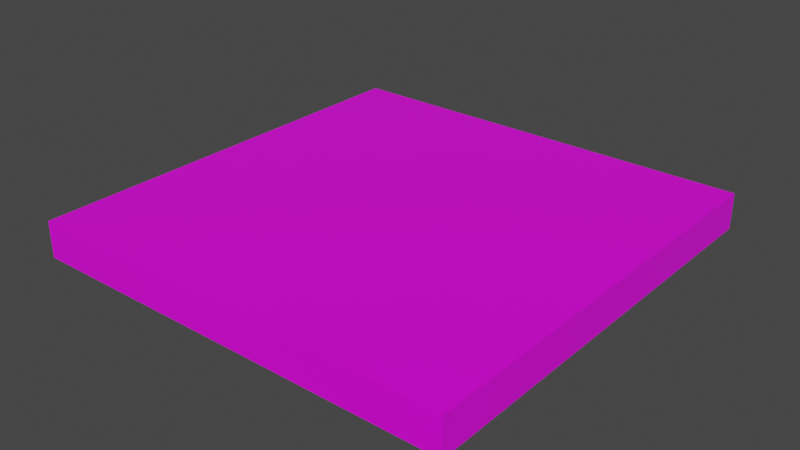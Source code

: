 # Source: Za.blend  (saved by Blender 3.1.7; exported with 4.5.12 LTS)
import bpy
from mathutils import Matrix  # noqa: F401  (used for matrix-valued properties, if any)

bpy.ops.wm.read_factory_settings(use_empty=True)
scene = bpy.context.scene
scene.name = 'Scene'

# ---- collections
col_collection = bpy.data.collections.new('Collection'); scene.collection.children.link(col_collection)

# ---- images (referenced by path relative to the original .blend; pixels are not part of the script)
import os
ASSET_DIR = os.environ.get("B2B_ASSET_DIR", "")  # directory of the original .blend (textures are referenced by path, not embedded)
HERE = os.path.dirname(os.path.abspath(__file__))  # packed textures are extracted next to this script under _unpacked/

def load_image(name, relpath, width, height, colorspace="sRGB"):
    """Load a texture the original file referenced (path relative to the .blend, or extracted next to this script)."""
    p = next((c for c in (os.path.join(HERE, relpath), os.path.join(ASSET_DIR, relpath)) if relpath and os.path.exists(c)), "")
    if p:
        img = bpy.data.images.load(p, check_existing=True)
        img.name = name
    else:  # same state as the original file: an image datablock whose file is absent (Cycles renders it pink)
        img = bpy.data.images.new(name, width, height)
        img.source = "FILE"
        img.filepath = "//" + (relpath or name)
    img.colorspace_settings.name = colorspace
    return img
img_imphenziapalette01_png = load_image('ImphenziaPalette01.png', 'ImphenziaPalette01.png', 1024, 1024, 'sRGB')

# ---- materials (node trees are filled in below, after node groups)
mat_material = bpy.data.materials.new('Material')
mat_material.alpha_threshold = 0.0
mat_material.use_transparent_shadow = False
mat_material.line_color = (0.0, 0.0, 0.0, 1.0)

# ---- material node trees
mat_material.use_nodes = True; mat_material.node_tree.nodes.clear()
_N = mat_material.node_tree.nodes; _L = mat_material.node_tree.links
n0 = _N.new('ShaderNodeOutputMaterial'); n0.name = 'Material Output'; n0.location = (300, 300)
n1 = _N.new('ShaderNodeBsdfPrincipled'); n1.name = 'Principled BSDF'; n1.location = (10, 300)
n1.distribution = 'GGX'
n1.subsurface_method = 'RANDOM_WALK_SKIN'
n1.inputs[2].default_value = 0.4
n1.inputs[3].default_value = 1.45
n1.inputs[27].default_value = (0.0, 0.0, 0.0, 1.0)
n1.inputs[28].default_value = 1.0
n2 = _N.new('ShaderNodeTexImage'); n2.name = 'Image Texture'; n2.location = (-280, 250)
n2.image = img_imphenziapalette01_png
n2.interpolation = 'Closest'
_L.new(n1.outputs[0], n0.inputs[0])
_L.new(n2.outputs[0], n1.inputs[0])
n0.is_active_output = True

# ---- world
world_world = bpy.data.worlds.new('World'); scene.world = world_world
world_world.use_nodes = True; world_world.node_tree.nodes.clear()
_N = world_world.node_tree.nodes; _L = world_world.node_tree.links
n0 = _N.new('ShaderNodeOutputWorld'); n0.name = 'World Output'; n0.location = (300, 300)
n1 = _N.new('ShaderNodeBackground'); n1.name = 'Background'; n1.location = (10, 300)
n1.inputs[0].default_value = (0.05088, 0.05088, 0.05088, 1.0)
_L.new(n1.outputs[0], n0.inputs[0])
n0.is_active_output = True
world_world.color = (0.05088, 0.05088, 0.05088)
world_world.use_sun_shadow = False
world_world.sun_shadow_jitter_overblur = 0.0

# ---- meshes
me_cube = bpy.data.meshes.new('Cube')
me_cube.from_pydata([(1.0, 1.0, 1.0), (1.0, 1.0, -1.0), (1.0, -1.0, 1.0), (1.0, -1.0, -1.0), (-1.0, 1.0, 1.0), (-1.0, 1.0, -1.0), (-1.0, -1.0, 1.0), (-1.0, -1.0, -1.0), (0.3333, 1.0, -1.0), (-0.3333, 1.0, -1.0), (0.3333, -1.0, 1.0), (-0.3333, -1.0, 1.0), (-0.3333, -1.0, -1.0), (0.3333, -1.0, -1.0), (-0.3333, 1.0, 1.0), (0.3333, 1.0, 1.0), (-1.0, 0.3333, -1.0), (-1.0, -0.3333, -1.0), (1.0, 0.3333, 1.0), (1.0, -0.3333, 1.0), (-1.0, -0.3333, 1.0), (-1.0, 0.3333, 1.0), (1.0, -0.3333, -1.0), (1.0, 0.3333, -1.0), (-0.3333, 0.3333, -1.0), (-0.3333, -0.3333, -1.0), (0.3333, 0.3333, -1.0), (0.3333, -0.3333, -1.0), (0.0, 0.3333, 1.0), (0.3333, -0.3333, 1.0), (0.9265, -1.0, -1.0), (-0.3333, -0.3333, 1.0), (0.9265, 1.0, 1.0), (0.9265, 1.0, -1.0), (0.9265, -1.0, 1.0), (0.9265, 0.3333, 1.0), (0.9265, -0.3333, 1.0), (0.9265, 0.3333, -1.0), (0.9265, -0.3333, -1.0), (-0.9366, 1.0, -1.0), (-0.9366, -1.0, 1.0), (-0.9366, -1.0, -1.0), (-0.9366, 1.0, 1.0), (-0.9366, 0.3333, -1.0), (-0.9366, -0.3333, -1.0), (-0.9366, -0.3333, 1.0), (-0.9366, 0.3333, 1.0), (-1.0, 0.955, 1.0), (1.0, 0.955, -1.0), (-1.0, 0.955, -1.0), (1.0, 0.955, 1.0), (-0.3333, 0.955, -1.0), (0.3333, 0.955, -1.0), (0.3108, 0.955, 1.0), (-0.3108, 0.955, 1.0), (0.9265, 0.955, -1.0), (0.9265, 0.955, 1.0), (-0.9366, 0.955, 1.0), (-0.9366, 0.955, -1.0), (-1.0, -0.9507, -1.0), (1.0, -0.9507, 1.0), (-0.3333, -0.9507, -1.0), (0.3333, -0.9507, -1.0), (0.3333, -0.9507, 1.0), (-0.3333, -0.9507, 1.0), (-1.0, -0.9507, 1.0), (1.0, -0.9507, -1.0), (0.9265, -0.9507, 1.0), (0.9265, -0.9507, -1.0), (-0.9366, -0.9507, -1.0), (-0.9366, -0.9507, 1.0), (-1.0, 0.2, -1.0), (-1.0, 0.06667, -1.0), (-1.0, -0.06667, -1.0), (-1.0, -0.2, -1.0), (1.0, 0.2, 1.0), (1.0, 0.06667, 1.0), (1.0, -0.06667, 1.0), (1.0, -0.2, 1.0), (-1.0, -0.2, 1.0), (-1.0, -0.06667, 1.0), (-1.0, 0.06667, 1.0), (-1.0, 0.2, 1.0), (1.0, -0.2, -1.0), (1.0, -0.06667, -1.0), (1.0, 0.06667, -1.0), (1.0, 0.2, -1.0), (-0.3333, 0.2, -1.0), (-0.3333, 0.06667, -1.0), (-0.3333, -0.06667, -1.0), (-0.3333, -0.2, -1.0), (0.3333, 0.2, -1.0), (0.3333, 0.06667, -1.0), (0.3333, -0.06667, -1.0), (0.3333, -0.2, -1.0), (0.06667, 0.2, 1.0), (0.1333, 0.06667, 1.0), (0.2, -0.06667, 1.0), (0.2667, -0.2, 1.0), (-0.06667, 0.2, 1.0), (-0.1333, 0.06667, 1.0), (-0.2, -0.06667, 1.0), (-0.2667, -0.2, 1.0), (0.9265, 0.2, -1.0), (0.9265, 0.06667, -1.0), (0.9265, -0.06667, -1.0), (0.9265, -0.2, -1.0), (0.9265, 0.2, 1.0), (0.9265, 0.06667, 1.0), (0.9265, -0.06667, 1.0), (0.9265, -0.2, 1.0), (-0.9366, 0.2, 1.0), (-0.9366, 0.06667, 1.0), (-0.9366, -0.06667, 1.0), (-0.9366, -0.2, 1.0), (-0.9366, 0.2, -1.0), (-0.9366, 0.06667, -1.0), (-0.9366, -0.06667, -1.0), (-0.9366, -0.2, -1.0), (-1.0, -0.1618, -1.0), (1.0, -0.1618, 1.0), (-1.0, -0.1618, 1.0), (1.0, -0.1618, -1.0), (-0.3333, -0.1618, -1.0), (0.3333, -0.1618, -1.0), (0.2476, -0.1618, 1.0), (-0.2476, -0.1618, 1.0), (0.9265, -0.1618, -1.0), (0.9265, -0.1618, 1.0), (-0.9366, -0.1618, 1.0), (-0.9366, -0.1618, -1.0), (1.0, 1.0, 0.253), (-1.0, -1.0, 0.253), (1.0, -1.0, 0.253), (-1.0, 1.0, 0.253), (-0.3333, 1.0, 0.253), (0.3333, 1.0, 0.253), (0.3333, -1.0, 0.253), (-0.3333, -1.0, 0.253), (1.0, 0.3333, 0.253), (1.0, -0.3333, 0.253), (-1.0, -0.3333, 0.253), (-1.0, 0.3333, 0.253), (0.9265, -1.0, 0.253), (0.9265, 1.0, 0.253), (-0.9366, 1.0, 0.253), (-0.9366, -1.0, 0.253), (1.0, 0.955, 0.253), (-1.0, 0.955, 0.253), (-1.0, -0.9507, 0.253), (1.0, -0.9507, 0.253), (-1.0, -0.2, 0.253), (-1.0, -0.06667, 0.253), (-1.0, 0.06667, 0.253), (-1.0, 0.2, 0.253), (1.0, 0.2, 0.253), (1.0, 0.06667, 0.253), (1.0, -0.06667, 0.253), (1.0, -0.2, 0.253), (1.0, -0.1618, 0.253), (-1.0, -0.1618, 0.253)], [], [(70, 65, 6, 40), (146, 40, 6, 132), (148, 47, 4, 134), (68, 66, 3, 30), (150, 60, 2, 133), (144, 32, 0, 131), (145, 42, 14, 135), (135, 14, 15, 136), (69, 61, 12, 41), (61, 62, 13, 12), (143, 34, 10, 137), (137, 10, 11, 138), (67, 63, 10, 34), (63, 64, 11, 10), (53, 54, 28), (102, 31, 29, 98), (56, 53, 28, 35), (110, 98, 29, 36), (51, 52, 26, 24), (90, 94, 27, 25), (58, 51, 24, 43), (118, 90, 25, 44), (147, 50, 18, 139), (158, 78, 19, 140), (55, 48, 23, 37), (106, 83, 22, 38), (149, 65, 20, 141), (154, 82, 21, 142), (57, 47, 21, 46), (114, 79, 20, 45), (94, 106, 38, 27), (52, 55, 37, 26), (78, 110, 36, 19), (50, 56, 35, 18), (60, 67, 34, 2), (133, 2, 34, 143), (136, 15, 32, 144), (62, 68, 30, 13), (102, 114, 45, 31), (54, 57, 46, 28), (74, 118, 44, 17), (49, 58, 43, 16), (59, 69, 41, 7), (134, 4, 42, 145), (138, 11, 40, 146), (64, 70, 40, 11), (5, 39, 58, 49), (14, 42, 57, 54), (0, 32, 56, 50), (8, 33, 55, 52), (42, 4, 47, 57), (33, 1, 48, 55), (131, 0, 50, 147), (39, 9, 51, 58), (9, 8, 52, 51), (32, 15, 53, 56), (15, 14, 54, 53), (142, 21, 47, 148), (31, 45, 70, 64), (17, 44, 69, 59), (27, 38, 68, 62), (19, 36, 67, 60), (132, 6, 65, 149), (29, 31, 64, 63), (36, 29, 63, 67), (25, 27, 62, 61), (44, 25, 61, 69), (140, 19, 60, 150), (38, 22, 66, 68), (45, 20, 65, 70), (16, 43, 115, 71), (71, 115, 116, 72), (72, 116, 117, 73), (119, 130, 118, 74), (28, 46, 111, 99), (99, 111, 112, 100), (100, 112, 113, 101), (126, 129, 114, 102), (18, 35, 107, 75), (75, 107, 108, 76), (76, 108, 109, 77), (120, 128, 110, 78), (26, 37, 103, 91), (91, 103, 104, 92), (92, 104, 105, 93), (124, 127, 106, 94), (46, 21, 82, 111), (111, 82, 81, 112), (112, 81, 80, 113), (129, 121, 79, 114), (141, 20, 79, 151), (160, 121, 80, 152), (152, 80, 81, 153), (153, 81, 82, 154), (37, 23, 86, 103), (103, 86, 85, 104), (104, 85, 84, 105), (127, 122, 83, 106), (139, 18, 75, 155), (155, 75, 76, 156), (156, 76, 77, 157), (159, 120, 78, 158), (43, 24, 87, 115), (115, 87, 88, 116), (116, 88, 89, 117), (130, 123, 90, 118), (24, 26, 91, 87), (87, 91, 92, 88), (88, 92, 93, 89), (123, 124, 94, 90), (35, 28, 95, 107), (107, 95, 96, 108), (108, 96, 97, 109), (128, 125, 98, 110), (28, 99, 95), (99, 100, 96, 95), (100, 101, 97, 96), (126, 102, 98, 125), (101, 126, 125, 97), (109, 97, 125, 128), (89, 93, 124, 123), (117, 89, 123, 130), (157, 77, 120, 159), (105, 84, 122, 127), (151, 79, 121, 160), (113, 80, 121, 129), (93, 105, 127, 124), (77, 109, 128, 120), (101, 113, 129, 126), (73, 117, 130, 119), (74, 151, 160, 119), (84, 157, 159, 122), (122, 159, 158, 83), (85, 156, 157, 84), (86, 155, 156, 85), (23, 139, 155, 86), (72, 153, 154, 71), (73, 152, 153, 72), (119, 160, 152, 73), (17, 141, 151, 74), (22, 140, 150, 66), (7, 132, 149, 59), (16, 142, 148, 49), (1, 131, 147, 48), (12, 138, 146, 41), (5, 134, 145, 39), (8, 136, 144, 33), (3, 133, 143, 30), (71, 154, 142, 16), (59, 149, 141, 17), (83, 158, 140, 22), (48, 147, 139, 23), (13, 137, 138, 12), (30, 143, 137, 13), (9, 135, 136, 8), (39, 145, 135, 9), (33, 144, 131, 1), (66, 150, 133, 3), (49, 148, 134, 5), (41, 146, 132, 7)])
_uv = me_cube.uv_layers.new(name='UVMap')
_uv.uv.foreach_set('vector', [0.1924, 0.6907, 0.1924, 0.6907, 0.1924, 0.6907, 0.1924, 0.6907, 0.8199, 0.8137, 0.8199, 0.8137, 0.8199, 0.8137, 0.8199, 0.8137, 0.8199, 0.8137, 0.8199, 0.8137, 0.8199, 0.8137, 0.8199, 0.8137, 0.4723, 0.4539, 0.4723, 0.4539, 0.4723, 0.4539, 0.4723, 0.4539, 0.8199, 0.8137, 0.8199, 0.8137, 0.8199, 0.8137, 0.8199, 0.8137, 0.8199, 0.8137, 0.8199, 0.8137, 0.8199, 0.8137, 0.8199, 0.8137, 0.217, 0.6723, 0.217, 0.6723, 0.217, 0.6723, 0.217, 0.6723, 0.1863, 0.9306, 0.1863, 0.9306, 0.1863, 0.9306, 0.1863, 0.9306, 0.4723, 0.4539, 0.4723, 0.4539, 0.4723, 0.4539, 0.4723, 0.4539, 0.4723, 0.4539, 0.4723, 0.4539, 0.4723, 0.4539, 0.4723, 0.4539, 0.217, 0.6723, 0.217, 0.6723, 0.217, 0.6723, 0.217, 0.6723, 0.2047, 0.9122, 0.2047, 0.9122, 0.2047, 0.9122, 0.2047, 0.9122, 0.1924, 0.6907, 0.1924, 0.6907, 0.1924, 0.6907, 0.1924, 0.6907, 0.1863, 0.9429, 0.1863, 0.9429, 0.1863, 0.9429, 0.1863, 0.9429, 0.2016, 0.9491, 0.2016, 0.9491, 0.2016, 0.9491, 0.9799, 0.5492, 0.9799, 0.5492, 0.9799, 0.5492, 0.9799, 0.5492, 0.2016, 0.9491, 0.2016, 0.9491, 0.2016, 0.9491, 0.2016, 0.9491, 0.2016, 0.9491, 0.2016, 0.9491, 0.2016, 0.9491, 0.2016, 0.9491, 0.4723, 0.4539, 0.4723, 0.4539, 0.4723, 0.4539, 0.4723, 0.4539, 0.4723, 0.4539, 0.4723, 0.4539, 0.4723, 0.4539, 0.4723, 0.4539, 0.4723, 0.4539, 0.4723, 0.4539, 0.4723, 0.4539, 0.4723, 0.4539, 0.4723, 0.4539, 0.4723, 0.4539, 0.4723, 0.4539, 0.4723, 0.4539, 0.217, 0.6723, 0.217, 0.6723, 0.217, 0.6723, 0.217, 0.6723, 0.1863, 0.9306, 0.1863, 0.9306, 0.1863, 0.9306, 0.1863, 0.9306, 0.4723, 0.4539, 0.4723, 0.4539, 0.4723, 0.4539, 0.4723, 0.4539, 0.4723, 0.4539, 0.4723, 0.4539, 0.4723, 0.4539, 0.4723, 0.4539, 0.217, 0.6723, 0.217, 0.6723, 0.217, 0.6723, 0.217, 0.6723, 0.1863, 0.9306, 0.1863, 0.9306, 0.1863, 0.9306, 0.1863, 0.9306, 0.8199, 0.8137, 0.8199, 0.8137, 0.8199, 0.8137, 0.8199, 0.8137, 0.1863, 0.9429, 0.1863, 0.9429, 0.1863, 0.9429, 0.1863, 0.9429, 0.4723, 0.4539, 0.4723, 0.4539, 0.4723, 0.4539, 0.4723, 0.4539, 0.4723, 0.4539, 0.4723, 0.4539, 0.4723, 0.4539, 0.4723, 0.4539, 0.1863, 0.9429, 0.1863, 0.9429, 0.1863, 0.9429, 0.1863, 0.9429, 0.1924, 0.6907, 0.1924, 0.6907, 0.1924, 0.6907, 0.1924, 0.6907, 0.8199, 0.8137, 0.8199, 0.8137, 0.8199, 0.8137, 0.8199, 0.8137, 0.1924, 0.6907, 0.1924, 0.6907, 0.1924, 0.6907, 0.1924, 0.6907, 0.6661, 0.7891, 0.6661, 0.7891, 0.6661, 0.7891, 0.6661, 0.7891, 0.4723, 0.4539, 0.4723, 0.4539, 0.4723, 0.4539, 0.4723, 0.4539, 0.2016, 0.9491, 0.2016, 0.9491, 0.2016, 0.9491, 0.2016, 0.9491, 0.2016, 0.9491, 0.2016, 0.9491, 0.2016, 0.9491, 0.2016, 0.9491, 0.4723, 0.4539, 0.4723, 0.4539, 0.4723, 0.4539, 0.4723, 0.4539, 0.4723, 0.4539, 0.4723, 0.4539, 0.4723, 0.4539, 0.4723, 0.4539, 0.4723, 0.4539, 0.4723, 0.4539, 0.4723, 0.4539, 0.4723, 0.4539, 0.1924, 0.6907, 0.1924, 0.6907, 0.1924, 0.6907, 0.1924, 0.6907, 0.6661, 0.7891, 0.6661, 0.7891, 0.6661, 0.7891, 0.6661, 0.7891, 0.8199, 0.8137, 0.8199, 0.8137, 0.8199, 0.8137, 0.8199, 0.8137, 0.4723, 0.4539, 0.4723, 0.4539, 0.4723, 0.4539, 0.4723, 0.4539, 0.1924, 0.6907, 0.1924, 0.6907, 0.1924, 0.6907, 0.1924, 0.6907, 0.1924, 0.6907, 0.1924, 0.6907, 0.1924, 0.6907, 0.1924, 0.6907, 0.4723, 0.4539, 0.4723, 0.4539, 0.4723, 0.4539, 0.4723, 0.4539, 0.8199, 0.8137, 0.8199, 0.8137, 0.8199, 0.8137, 0.8199, 0.8137, 0.4723, 0.4539, 0.4723, 0.4539, 0.4723, 0.4539, 0.4723, 0.4539, 0.1924, 0.6907, 0.1924, 0.6907, 0.1924, 0.6907, 0.1924, 0.6907, 0.4723, 0.4539, 0.4723, 0.4539, 0.4723, 0.4539, 0.4723, 0.4539, 0.4723, 0.4539, 0.4723, 0.4539, 0.4723, 0.4539, 0.4723, 0.4539, 0.8199, 0.8137, 0.8199, 0.8137, 0.8199, 0.8137, 0.8199, 0.8137, 0.1863, 0.9429, 0.1863, 0.9429, 0.1863, 0.9429, 0.1863, 0.9429, 0.6661, 0.7891, 0.6661, 0.7891, 0.6661, 0.7891, 0.6661, 0.7891, 0.2016, 0.9491, 0.2016, 0.9491, 0.2016, 0.9491, 0.2016, 0.9491, 0.4723, 0.4539, 0.4723, 0.4539, 0.4723, 0.4539, 0.4723, 0.4539, 0.4723, 0.4539, 0.4723, 0.4539, 0.4723, 0.4539, 0.4723, 0.4539, 0.8199, 0.8137, 0.8199, 0.8137, 0.8199, 0.8137, 0.8199, 0.8137, 0.1924, 0.6907, 0.1924, 0.6907, 0.1924, 0.6907, 0.1924, 0.6907, 0.2016, 0.9491, 0.2016, 0.9491, 0.2016, 0.9491, 0.2016, 0.9491, 0.2016, 0.9491, 0.2016, 0.9491, 0.2016, 0.9491, 0.2016, 0.9491, 0.4723, 0.4539, 0.4723, 0.4539, 0.4723, 0.4539, 0.4723, 0.4539, 0.4723, 0.4539, 0.4723, 0.4539, 0.4723, 0.4539, 0.4723, 0.4539, 0.6661, 0.7891, 0.6661, 0.7891, 0.6661, 0.7891, 0.6661, 0.7891, 0.4723, 0.4539, 0.4723, 0.4539, 0.4723, 0.4539, 0.4723, 0.4539, 0.1924, 0.6907, 0.1924, 0.6907, 0.1924, 0.6907, 0.1924, 0.6907, 0.4723, 0.4539, 0.4723, 0.4539, 0.4723, 0.4539, 0.4723, 0.4539, 0.4723, 0.4539, 0.4723, 0.4539, 0.4723, 0.4539, 0.4723, 0.4539, 0.4723, 0.4539, 0.4723, 0.4539, 0.4723, 0.4539, 0.4723, 0.4539, 0.4723, 0.4539, 0.4723, 0.4539, 0.4723, 0.4539, 0.4723, 0.4539, 0.2016, 0.9491, 0.2016, 0.9491, 0.2016, 0.9491, 0.2016, 0.9491, 0.2016, 0.9491, 0.2016, 0.9491, 0.2016, 0.9491, 0.2016, 0.9491, 0.2016, 0.9491, 0.2016, 0.9491, 0.2016, 0.9491, 0.2016, 0.9491, 0.2016, 0.9491, 0.2016, 0.9491, 0.2016, 0.9491, 0.2016, 0.9491, 0.1863, 0.9429, 0.1863, 0.9429, 0.1863, 0.9429, 0.1863, 0.9429, 0.1863, 0.9429, 0.1863, 0.9429, 0.1863, 0.9429, 0.1863, 0.9429, 0.1863, 0.9429, 0.1863, 0.9429, 0.1863, 0.9429, 0.1863, 0.9429, 0.1863, 0.9429, 0.1863, 0.9429, 0.1863, 0.9429, 0.1863, 0.9429, 0.4723, 0.4539, 0.4723, 0.4539, 0.4723, 0.4539, 0.4723, 0.4539, 0.4723, 0.4539, 0.4723, 0.4539, 0.4723, 0.4539, 0.4723, 0.4539, 0.4723, 0.4539, 0.4723, 0.4539, 0.4723, 0.4539, 0.4723, 0.4539, 0.4723, 0.4539, 0.4723, 0.4539, 0.4723, 0.4539, 0.4723, 0.4539, 0.1863, 0.9429, 0.1863, 0.9429, 0.1863, 0.9429, 0.1863, 0.9429, 0.1863, 0.9429, 0.1863, 0.9429, 0.1863, 0.9429, 0.1863, 0.9429, 0.1863, 0.9429, 0.1863, 0.9429, 0.1863, 0.9429, 0.1863, 0.9429, 0.1863, 0.9429, 0.1863, 0.9429, 0.1863, 0.9429, 0.1863, 0.9429, 0.1863, 0.9306, 0.1863, 0.9306, 0.1863, 0.9306, 0.1863, 0.9306, 0.1863, 0.9306, 0.1863, 0.9306, 0.1863, 0.9306, 0.1863, 0.9306, 0.1863, 0.9306, 0.1863, 0.9306, 0.1863, 0.9306, 0.1863, 0.9306, 0.1863, 0.9306, 0.1863, 0.9306, 0.1863, 0.9306, 0.1863, 0.9306, 0.4723, 0.4539, 0.4723, 0.4539, 0.4723, 0.4539, 0.4723, 0.4539, 0.4723, 0.4539, 0.4723, 0.4539, 0.4723, 0.4539, 0.4723, 0.4539, 0.4723, 0.4539, 0.4723, 0.4539, 0.4723, 0.4539, 0.4723, 0.4539, 0.4723, 0.4539, 0.4723, 0.4539, 0.4723, 0.4539, 0.4723, 0.4539, 0.1863, 0.9306, 0.1863, 0.9306, 0.1863, 0.9306, 0.1863, 0.9306, 0.1863, 0.9306, 0.1863, 0.9306, 0.1863, 0.9306, 0.1863, 0.9306, 0.1863, 0.9306, 0.1863, 0.9306, 0.1863, 0.9306, 0.1863, 0.9306, 0.1863, 0.9306, 0.1863, 0.9306, 0.1863, 0.9306, 0.1863, 0.9306, 0.4723, 0.4539, 0.4723, 0.4539, 0.4723, 0.4539, 0.4723, 0.4539, 0.4723, 0.4539, 0.4723, 0.4539, 0.4723, 0.4539, 0.4723, 0.4539, 0.4723, 0.4539, 0.4723, 0.4539, 0.4723, 0.4539, 0.4723, 0.4539, 0.4723, 0.4539, 0.4723, 0.4539, 0.4723, 0.4539, 0.4723, 0.4539, 0.4723, 0.4539, 0.4723, 0.4539, 0.4723, 0.4539, 0.4723, 0.4539, 0.4723, 0.4539, 0.4723, 0.4539, 0.4723, 0.4539, 0.4723, 0.4539, 0.4723, 0.4539, 0.4723, 0.4539, 0.4723, 0.4539, 0.4723, 0.4539, 0.4723, 0.4539, 0.4723, 0.4539, 0.4723, 0.4539, 0.4723, 0.4539, 0.2016, 0.9491, 0.2016, 0.9491, 0.2016, 0.9491, 0.2016, 0.9491, 0.2016, 0.9491, 0.2016, 0.9491, 0.2016, 0.9491, 0.2016, 0.9491, 0.2016, 0.9491, 0.2016, 0.9491, 0.2016, 0.9491, 0.2016, 0.9491, 0.2016, 0.9491, 0.2016, 0.9491, 0.2016, 0.9491, 0.2016, 0.9491, 0.3031, 0.5677, 0.3031, 0.5677, 0.3031, 0.5677, 0.1986, 0.5738, 0.1986, 0.5738, 0.1986, 0.5738, 0.1986, 0.5738, 0.3031, 0.5677, 0.3031, 0.5677, 0.3031, 0.5677, 0.3031, 0.5677, 0.1801, 0.6661, 0.1801, 0.6661, 0.1801, 0.6661, 0.1801, 0.6661, 0.1986, 0.5738, 0.1986, 0.5738, 0.1986, 0.5738, 0.1986, 0.5738, 0.2016, 0.9491, 0.2016, 0.9491, 0.2016, 0.9491, 0.2016, 0.9491, 0.4723, 0.4539, 0.4723, 0.4539, 0.4723, 0.4539, 0.4723, 0.4539, 0.4723, 0.4539, 0.4723, 0.4539, 0.4723, 0.4539, 0.4723, 0.4539, 0.1863, 0.9306, 0.1863, 0.9306, 0.1863, 0.9306, 0.1863, 0.9306, 0.4723, 0.4539, 0.4723, 0.4539, 0.4723, 0.4539, 0.4723, 0.4539, 0.1863, 0.9306, 0.1863, 0.9306, 0.1863, 0.9306, 0.1863, 0.9306, 0.1863, 0.9429, 0.1863, 0.9429, 0.1863, 0.9429, 0.1863, 0.9429, 0.4723, 0.4539, 0.4723, 0.4539, 0.4723, 0.4539, 0.4723, 0.4539, 0.1863, 0.9429, 0.1863, 0.9429, 0.1863, 0.9429, 0.1863, 0.9429, 0.2016, 0.9491, 0.2016, 0.9491, 0.2016, 0.9491, 0.2016, 0.9491, 0.4723, 0.4539, 0.4723, 0.4539, 0.4723, 0.4539, 0.4723, 0.4539, 0.4508, 0.42, 0.4508, 0.42, 0.4508, 0.42, 0.4508, 0.42, 0.4508, 0.42, 0.4508, 0.42, 0.4508, 0.42, 0.4508, 0.42, 0.4508, 0.42, 0.4508, 0.42, 0.4508, 0.42, 0.4508, 0.42, 0.4508, 0.42, 0.4508, 0.42, 0.4508, 0.42, 0.4508, 0.42, 0.4508, 0.42, 0.4508, 0.42, 0.4508, 0.42, 0.4508, 0.42, 0.4508, 0.42, 0.4508, 0.42, 0.4508, 0.42, 0.4508, 0.42, 0.4508, 0.42, 0.4508, 0.42, 0.4508, 0.42, 0.4508, 0.42, 0.4508, 0.42, 0.4508, 0.42, 0.4508, 0.42, 0.4508, 0.42, 0.4508, 0.42, 0.4508, 0.42, 0.4508, 0.42, 0.4508, 0.42, 0.4508, 0.42, 0.4508, 0.42, 0.4508, 0.42, 0.4508, 0.42, 0.4508, 0.42, 0.4508, 0.42, 0.4508, 0.42, 0.4508, 0.42, 0.1924, 0.6907, 0.1924, 0.6907, 0.1924, 0.6907, 0.1924, 0.6907, 0.4508, 0.42, 0.4508, 0.42, 0.4508, 0.42, 0.4508, 0.42, 0.1924, 0.6907, 0.1924, 0.6907, 0.1924, 0.6907, 0.1924, 0.6907, 0.4508, 0.42, 0.4508, 0.42, 0.4508, 0.42, 0.4508, 0.42, 0.1924, 0.6907, 0.1924, 0.6907, 0.1924, 0.6907, 0.1924, 0.6907, 0.4508, 0.42, 0.4508, 0.42, 0.4508, 0.42, 0.4508, 0.42, 0.1924, 0.6907, 0.1924, 0.6907, 0.1924, 0.6907, 0.1924, 0.6907, 0.4508, 0.42, 0.4508, 0.42, 0.4508, 0.42, 0.4508, 0.42, 0.4508, 0.42, 0.4508, 0.42, 0.4508, 0.42, 0.4508, 0.42, 0.4508, 0.42, 0.4508, 0.42, 0.4508, 0.42, 0.4508, 0.42, 0.4508, 0.42, 0.4508, 0.42, 0.4508, 0.42, 0.4508, 0.42, 0.4508, 0.42, 0.4508, 0.42, 0.4508, 0.42, 0.4508, 0.42, 0.4508, 0.42, 0.4508, 0.42, 0.4508, 0.42, 0.4508, 0.42, 0.4508, 0.42, 0.4508, 0.42, 0.4508, 0.42, 0.4508, 0.42, 0.4508, 0.42, 0.4508, 0.42, 0.4508, 0.42, 0.4508, 0.42, 0.8199, 0.8137, 0.8199, 0.8137, 0.8199, 0.8137, 0.8199, 0.8137, 0.8199, 0.8137, 0.8199, 0.8137, 0.8199, 0.8137, 0.8199, 0.8137, 0.8199, 0.8137, 0.8199, 0.8137, 0.8199, 0.8137, 0.8199, 0.8137, 0.8199, 0.8137, 0.8199, 0.8137, 0.8199, 0.8137, 0.8199, 0.8137])
me_cube.materials.append(mat_material)
me_cube.use_remesh_preserve_volume = False
me_cube.use_remesh_preserve_attributes = False
me_cube.use_mirror_vertex_groups = False
me_cube.update()

# ---- objects
ob_cube = bpy.data.objects.new('Cube', me_cube)

# ---- transforms, parenting, visibility, modifiers, constraints
ob_cube.location = (0.0, 0.0, 0.0)
ob_cube.scale = (3.0, 3.0, 0.25)
ob_cube.lock_rotations_4d = False
ob_cube.empty_display_type = 'ARROWS'
ob_cube.lineart.crease_threshold = 0.0

# ---- collection membership
col_collection.objects.link(ob_cube)

# ---- scene / render settings (as saved in the file)
scene.frame_start = 1; scene.frame_end = 250; scene.frame_set(1)
scene.render.engine = 'BLENDER_EEVEE_NEXT'
scene.cycles.sampling_pattern = 'TABULATED_SOBOL'
scene.cycles.use_light_tree = False
scene.view_settings.view_transform = 'Filmic'
bpy.context.view_layer.update()

# ---- added for rendering (the .blend has no active camera and no usable light): camera, sun
cam_auto = bpy.data.cameras.new('AutoCamera')
cam_auto.lens = 50.0
cam_auto.sensor_width = 36.0
cam_auto.clip_end = 1000.0
ob_auto_camera = bpy.data.objects.new('AutoCamera', cam_auto)
scene.collection.objects.link(ob_auto_camera)
ob_auto_camera.location = (7.86441, -9.43729, 6.29153)
ob_auto_camera.rotation_euler = (1.09748, -7.21219e-08, 0.694738)
scene.camera = ob_auto_camera
light_auto_sun = bpy.data.lights.new('AutoSun', 'SUN')
light_auto_sun.energy = 3.0
light_auto_sun.angle = 0.0523599
ob_auto_sun = bpy.data.objects.new('AutoSun', light_auto_sun)
scene.collection.objects.link(ob_auto_sun)
ob_auto_sun.rotation_euler = (0.872665, 0.174533, 0.523599)
bpy.context.view_layer.update()
